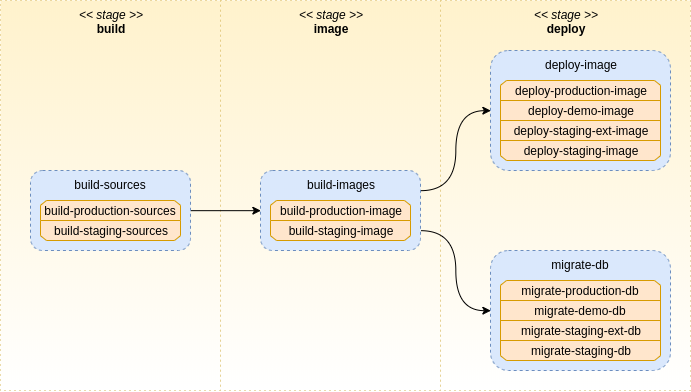

The diagram above was exported from draw.io. Its source (the exported page's mxGraphModel, read from the mxfile embedded in the PNG):
<mxGraphModel dx="1173" dy="589" grid="1" gridSize="10" guides="1" tooltips="1" connect="1" arrows="1" fold="1" page="1" pageScale="1" pageWidth="827" pageHeight="1169" math="0" shadow="0">
  <root>
    <mxCell id="0" />
    <mxCell id="1" parent="0" />
    <mxCell id="M89BK2WERjuO_ohgysnI-52" value="&lt;span style=&quot;font-weight: normal&quot;&gt;&lt;i&gt;&amp;lt;&amp;lt; stage &amp;gt;&amp;gt;&lt;/i&gt;&lt;/span&gt;&lt;br&gt;deploy" style="rounded=0;whiteSpace=wrap;html=1;fontStyle=1;verticalAlign=top;dashed=1;dashPattern=1 4;fillColor=#fff2cc;strokeColor=#d6b656;gradientColor=#ffffff;" vertex="1" parent="1">
      <mxGeometry x="510" y="310" width="250" height="390" as="geometry" />
    </mxCell>
    <mxCell id="M89BK2WERjuO_ohgysnI-51" value="&lt;span style=&quot;font-weight: normal&quot;&gt;&lt;i&gt;&amp;lt;&amp;lt; stage &amp;gt;&amp;gt;&lt;/i&gt;&lt;/span&gt;&lt;br&gt;image" style="rounded=0;whiteSpace=wrap;html=1;fontStyle=1;verticalAlign=top;dashed=1;dashPattern=1 4;fillColor=#fff2cc;strokeColor=#d6b656;gradientColor=#ffffff;" vertex="1" parent="1">
      <mxGeometry x="290" y="310" width="220" height="390" as="geometry" />
    </mxCell>
    <mxCell id="M89BK2WERjuO_ohgysnI-47" value="&lt;span style=&quot;font-weight: normal&quot;&gt;&lt;i&gt;&amp;lt;&amp;lt; stage &amp;gt;&amp;gt;&lt;/i&gt;&lt;/span&gt;&lt;br&gt;build" style="rounded=0;whiteSpace=wrap;html=1;fontStyle=1;verticalAlign=top;dashed=1;dashPattern=1 4;fillColor=#fff2cc;strokeColor=#d6b656;gradientColor=#ffffff;" vertex="1" parent="1">
      <mxGeometry x="70" y="310" width="220" height="390" as="geometry" />
    </mxCell>
    <mxCell id="M89BK2WERjuO_ohgysnI-43" style="edgeStyle=orthogonalEdgeStyle;rounded=0;orthogonalLoop=1;jettySize=auto;html=1;exitX=1;exitY=0.5;exitDx=0;exitDy=0;entryX=0;entryY=0.5;entryDx=0;entryDy=0;" edge="1" parent="1" source="M89BK2WERjuO_ohgysnI-34" target="M89BK2WERjuO_ohgysnI-35">
      <mxGeometry relative="1" as="geometry" />
    </mxCell>
    <mxCell id="M89BK2WERjuO_ohgysnI-44" style="edgeStyle=orthogonalEdgeStyle;rounded=0;orthogonalLoop=1;jettySize=auto;html=1;exitX=1;exitY=0.25;exitDx=0;exitDy=0;entryX=0;entryY=0.5;entryDx=0;entryDy=0;curved=1;" edge="1" parent="1" source="M89BK2WERjuO_ohgysnI-35" target="M89BK2WERjuO_ohgysnI-36">
      <mxGeometry relative="1" as="geometry" />
    </mxCell>
    <mxCell id="M89BK2WERjuO_ohgysnI-45" style="edgeStyle=orthogonalEdgeStyle;rounded=0;orthogonalLoop=1;jettySize=auto;html=1;exitX=1;exitY=0.75;exitDx=0;exitDy=0;entryX=0;entryY=0.5;entryDx=0;entryDy=0;curved=1;" edge="1" parent="1" source="M89BK2WERjuO_ohgysnI-35" target="M89BK2WERjuO_ohgysnI-37">
      <mxGeometry relative="1" as="geometry" />
    </mxCell>
    <mxCell id="M89BK2WERjuO_ohgysnI-34" value="build-sources" style="rounded=1;whiteSpace=wrap;html=1;verticalAlign=top;fillColor=#dae8fc;strokeColor=#6c8ebf;dashed=1;" vertex="1" parent="1">
      <mxGeometry x="100" y="480" width="160" height="80" as="geometry" />
    </mxCell>
    <mxCell id="M89BK2WERjuO_ohgysnI-35" value="build-images" style="rounded=1;whiteSpace=wrap;html=1;verticalAlign=top;fillColor=#dae8fc;strokeColor=#6c8ebf;dashed=1;" vertex="1" parent="1">
      <mxGeometry x="330" y="480" width="160" height="80" as="geometry" />
    </mxCell>
    <mxCell id="M89BK2WERjuO_ohgysnI-36" value="deploy-image" style="rounded=1;whiteSpace=wrap;html=1;verticalAlign=top;fillColor=#dae8fc;strokeColor=#6c8ebf;dashed=1;" vertex="1" parent="1">
      <mxGeometry x="560" y="360" width="180" height="120" as="geometry" />
    </mxCell>
    <mxCell id="M89BK2WERjuO_ohgysnI-37" value="migrate-db" style="rounded=1;whiteSpace=wrap;html=1;verticalAlign=top;fillColor=#dae8fc;strokeColor=#6c8ebf;dashed=1;" vertex="1" parent="1">
      <mxGeometry x="560" y="560" width="180" height="120" as="geometry" />
    </mxCell>
    <mxCell id="M89BK2WERjuO_ohgysnI-4" value="" style="shape=loopLimit;whiteSpace=wrap;html=1;size=6;fillColor=#ffe6cc;strokeColor=#d79b00;" vertex="1" parent="1">
      <mxGeometry x="110" y="510" width="140" height="20" as="geometry" />
    </mxCell>
    <mxCell id="M89BK2WERjuO_ohgysnI-7" value="" style="shape=loopLimit;whiteSpace=wrap;html=1;size=6;rotation=-180;fillColor=#ffe6cc;strokeColor=#d79b00;" vertex="1" parent="1">
      <mxGeometry x="110" y="530" width="140" height="20" as="geometry" />
    </mxCell>
    <mxCell id="M89BK2WERjuO_ohgysnI-19" value="build-production-sources" style="text;html=1;strokeColor=none;fillColor=none;align=center;verticalAlign=middle;whiteSpace=wrap;rounded=0;" vertex="1" parent="1">
      <mxGeometry x="110" y="510" width="140" height="20" as="geometry" />
    </mxCell>
    <mxCell id="M89BK2WERjuO_ohgysnI-20" value="build-staging-sources" style="text;html=1;strokeColor=none;fillColor=none;align=center;verticalAlign=middle;whiteSpace=wrap;rounded=0;" vertex="1" parent="1">
      <mxGeometry x="110" y="530" width="140" height="20" as="geometry" />
    </mxCell>
    <mxCell id="M89BK2WERjuO_ohgysnI-8" value="" style="shape=loopLimit;whiteSpace=wrap;html=1;size=6;fillColor=#ffe6cc;strokeColor=#d79b00;" vertex="1" parent="1">
      <mxGeometry x="340" y="510" width="140" height="20" as="geometry" />
    </mxCell>
    <mxCell id="M89BK2WERjuO_ohgysnI-9" value="" style="shape=loopLimit;whiteSpace=wrap;html=1;size=6;rotation=-180;fillColor=#ffe6cc;strokeColor=#d79b00;" vertex="1" parent="1">
      <mxGeometry x="340" y="530" width="140" height="20" as="geometry" />
    </mxCell>
    <mxCell id="M89BK2WERjuO_ohgysnI-17" value="build-production-image" style="text;html=1;strokeColor=none;fillColor=none;align=center;verticalAlign=middle;whiteSpace=wrap;rounded=0;" vertex="1" parent="1">
      <mxGeometry x="340" y="510" width="140" height="20" as="geometry" />
    </mxCell>
    <mxCell id="M89BK2WERjuO_ohgysnI-18" value="build-staging-image" style="text;html=1;strokeColor=none;fillColor=none;align=center;verticalAlign=middle;whiteSpace=wrap;rounded=0;" vertex="1" parent="1">
      <mxGeometry x="340" y="530" width="140" height="20" as="geometry" />
    </mxCell>
    <mxCell id="M89BK2WERjuO_ohgysnI-10" value="" style="shape=loopLimit;whiteSpace=wrap;html=1;size=6;fillColor=#ffe6cc;strokeColor=#d79b00;" vertex="1" parent="1">
      <mxGeometry x="570" y="390" width="160" height="20" as="geometry" />
    </mxCell>
    <mxCell id="M89BK2WERjuO_ohgysnI-11" value="" style="shape=loopLimit;whiteSpace=wrap;html=1;size=6;rotation=-180;fillColor=#ffe6cc;strokeColor=#d79b00;" vertex="1" parent="1">
      <mxGeometry x="570" y="450" width="160" height="20" as="geometry" />
    </mxCell>
    <mxCell id="M89BK2WERjuO_ohgysnI-13" value="deploy-demo-image" style="rounded=0;whiteSpace=wrap;html=1;fillColor=#ffe6cc;strokeColor=#d79b00;" vertex="1" parent="1">
      <mxGeometry x="570" y="410" width="160" height="20" as="geometry" />
    </mxCell>
    <mxCell id="M89BK2WERjuO_ohgysnI-14" value="deploy-staging-ext-image" style="rounded=0;whiteSpace=wrap;html=1;fillColor=#ffe6cc;strokeColor=#d79b00;" vertex="1" parent="1">
      <mxGeometry x="570" y="430" width="160" height="20" as="geometry" />
    </mxCell>
    <mxCell id="M89BK2WERjuO_ohgysnI-15" value="deploy-production-image" style="text;html=1;strokeColor=none;fillColor=none;align=center;verticalAlign=middle;whiteSpace=wrap;rounded=0;" vertex="1" parent="1">
      <mxGeometry x="570" y="390" width="160" height="20" as="geometry" />
    </mxCell>
    <mxCell id="M89BK2WERjuO_ohgysnI-16" value="deploy-staging-image" style="text;html=1;strokeColor=none;fillColor=none;align=center;verticalAlign=middle;whiteSpace=wrap;rounded=0;" vertex="1" parent="1">
      <mxGeometry x="570" y="450" width="160" height="20" as="geometry" />
    </mxCell>
    <mxCell id="M89BK2WERjuO_ohgysnI-21" value="" style="shape=loopLimit;whiteSpace=wrap;html=1;size=6;fillColor=#ffe6cc;strokeColor=#d79b00;" vertex="1" parent="1">
      <mxGeometry x="570" y="590" width="160" height="20" as="geometry" />
    </mxCell>
    <mxCell id="M89BK2WERjuO_ohgysnI-22" value="" style="shape=loopLimit;whiteSpace=wrap;html=1;size=6;rotation=-180;fillColor=#ffe6cc;strokeColor=#d79b00;" vertex="1" parent="1">
      <mxGeometry x="570" y="650" width="160" height="20" as="geometry" />
    </mxCell>
    <mxCell id="M89BK2WERjuO_ohgysnI-23" value="migrate-demo-db" style="rounded=0;whiteSpace=wrap;html=1;fillColor=#ffe6cc;strokeColor=#d79b00;" vertex="1" parent="1">
      <mxGeometry x="570" y="610" width="160" height="20" as="geometry" />
    </mxCell>
    <mxCell id="M89BK2WERjuO_ohgysnI-24" value="migrate-staging-ext-db" style="rounded=0;whiteSpace=wrap;html=1;fillColor=#ffe6cc;strokeColor=#d79b00;" vertex="1" parent="1">
      <mxGeometry x="570" y="630" width="160" height="20" as="geometry" />
    </mxCell>
    <mxCell id="M89BK2WERjuO_ohgysnI-25" value="migrate-production-db" style="text;html=1;strokeColor=none;fillColor=none;align=center;verticalAlign=middle;whiteSpace=wrap;rounded=0;" vertex="1" parent="1">
      <mxGeometry x="570" y="590" width="160" height="20" as="geometry" />
    </mxCell>
    <mxCell id="M89BK2WERjuO_ohgysnI-26" value="migrate-staging-db" style="text;html=1;strokeColor=none;fillColor=none;align=center;verticalAlign=middle;whiteSpace=wrap;rounded=0;" vertex="1" parent="1">
      <mxGeometry x="570" y="650" width="160" height="20" as="geometry" />
    </mxCell>
  </root>
</mxGraphModel>